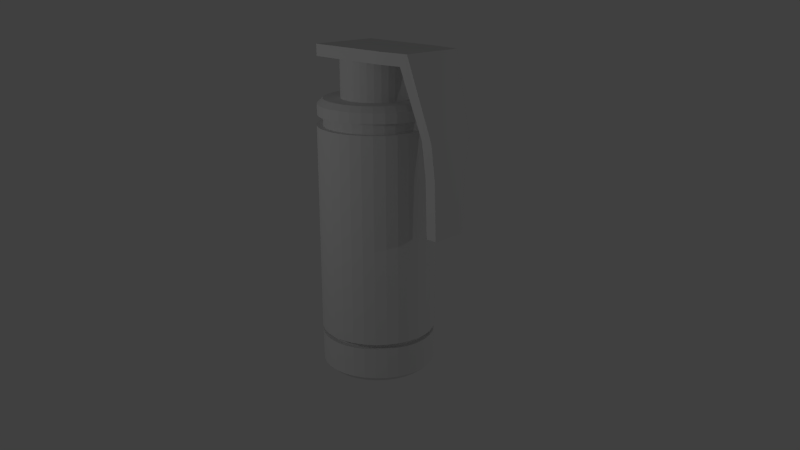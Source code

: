 # Source: flashbang.blend  (saved by Blender 2.67.0; exported with 4.5.12 LTS)
import bpy
from mathutils import Matrix  # noqa: F401  (used for matrix-valued properties, if any)

bpy.ops.wm.read_factory_settings(use_empty=True)
scene = bpy.context.scene
scene.name = 'Scene'

# ---- collections
col_collection_1 = bpy.data.collections.new('Collection 1'); scene.collection.children.link(col_collection_1)

# ---- world
world_world = bpy.data.worlds.new('World'); scene.world = world_world
world_world.color = (0.05088, 0.05088, 0.05088)
world_world.use_sun_shadow = False
world_world.sun_shadow_jitter_overblur = 0.0
world_world.cycles.sampling_method = 'MANUAL'
world_world.cycles.sample_map_resolution = 256

# ---- cameras
cam_camera = bpy.data.cameras.new('Camera')
cam_camera.clip_end = 100.0
cam_camera.lens = 35.0
cam_camera.sensor_width = 32.0
cam_camera.sensor_height = 18.0
cam_camera.ortho_scale = 7.314
cam_camera.dof.focus_distance = 0.0
cam_camera.dof.aperture_fstop = 128.0

# ---- lights
light_lamp_001 = bpy.data.lights.new('Lamp.001', 'POINT')
light_lamp_001.transmission_factor = 0.0
light_lamp_001.cutoff_distance = 30.0
light_lamp_001.energy = 100.0
light_lamp_001.shadow_buffer_clip_start = 1.001
light_lamp_001.shadow_soft_size = 0.1
light_lamp_001.shadow_maximum_resolution = 0.006
light_lamp_001.use_absolute_resolution = True
light_lamp_001.cycles.use_multiple_importance_sampling = False
light_lamp = bpy.data.lights.new('Lamp', 'POINT')
light_lamp.transmission_factor = 0.0
light_lamp.cutoff_distance = 30.0
light_lamp.energy = 100.0
light_lamp.shadow_buffer_clip_start = 1.001
light_lamp.shadow_soft_size = 0.1
light_lamp.shadow_maximum_resolution = 0.006
light_lamp.use_absolute_resolution = True
light_lamp.cycles.use_multiple_importance_sampling = False

# ---- meshes
me_cube = bpy.data.meshes.new('Cube')
me_cube.from_pydata([(-1.0, -0.6, -0.1), (-1.0, 0.6, -0.1), (0.948, 0.54, -0.1), (0.948, -0.54, -0.1), (-1.0, -0.6, 0.1), (-1.0, 0.6, 0.1), (1.1, 0.54, 0.1), (1.1, -0.54, 0.1), (0.948, 0.54, -0.1), (0.948, -0.54, -0.1), (1.1, 0.54, 0.1), (1.1, -0.54, 0.1), (1.307, 0.42, -1.207), (1.307, -0.42, -1.207), (1.507, 0.42, -1.207), (1.507, -0.42, -1.207), (1.307, 0.336, -1.807), (1.307, -0.336, -1.807), (1.507, 0.336, -1.807), (1.507, -0.336, -1.807), (1.307, 0.3024, -2.807), (1.307, -0.3024, -2.807), (1.507, 0.3024, -2.807), (1.507, -0.3024, -2.807), (0.575, 0.6, 0.1), (0.461, 0.6, -0.1), (0.575, -0.6, 0.1), (0.461, -0.6, -0.1)], [], [(4, 5, 1, 0), (24, 6, 2, 25), (6, 7, 11, 10), (26, 4, 0, 27), (27, 25, 2, 3), (26, 24, 5, 4), (8, 10, 14, 12), (7, 3, 9, 11), (2, 6, 10, 8), (3, 2, 8, 9), (13, 12, 16, 17), (10, 11, 15, 14), (11, 9, 13, 15), (9, 8, 12, 13), (19, 17, 21, 23), (12, 14, 18, 16), (14, 15, 19, 18), (15, 13, 17, 19), (22, 23, 21, 20), (17, 16, 20, 21), (16, 18, 22, 20), (18, 19, 23, 22), (5, 24, 25, 1), (7, 26, 27, 3), (0, 1, 25, 27), (7, 6, 24, 26)])
me_cube.use_remesh_preserve_volume = False
me_cube.use_remesh_preserve_attributes = False
me_cube.use_mirror_vertex_groups = False
me_cube.update()
me_cylinder_001 = bpy.data.meshes.new('Cylinder.001')
me_cylinder_001.from_pydata([(2.142e-08, 0.6, -0.6), (2.142e-08, 0.6, 0.6), (0.1171, 0.5885, -0.6), (0.1171, 0.5885, 0.6), (0.2296, 0.5543, -0.6), (0.2296, 0.5543, 0.6), (0.3333, 0.4989, -0.6), (0.3333, 0.4989, 0.6), (0.4243, 0.4243, -0.6), (0.4243, 0.4243, 0.6), (0.4989, 0.3333, -0.6), (0.4989, 0.3333, 0.6), (0.5543, 0.2296, -0.6), (0.5543, 0.2296, 0.6), (0.5885, 0.1171, -0.6), (0.5885, 0.1171, 0.6), (0.6, 1.727e-07, -0.6), (0.6, 1.727e-07, 0.6), (0.5885, -0.1171, -0.6), (0.5885, -0.1171, 0.6), (0.5543, -0.2296, -0.6), (0.5543, -0.2296, 0.6), (0.4989, -0.3333, -0.6), (0.4989, -0.3333, 0.6), (0.4243, -0.4243, -0.6), (0.4243, -0.4243, 0.6), (0.3333, -0.4989, -0.6), (0.3333, -0.4989, 0.6), (0.2296, -0.5543, -0.6), (0.2296, -0.5543, 0.6), (0.1171, -0.5885, -0.6), (0.1171, -0.5885, 0.6), (-1.741e-07, -0.6, -0.6), (-1.741e-07, -0.6, 0.6), (-0.1171, -0.5885, -0.6), (-0.1171, -0.5885, 0.6), (-0.2296, -0.5543, -0.6), (-0.2296, -0.5543, 0.6), (-0.3333, -0.4989, -0.6), (-0.3333, -0.4989, 0.6), (-0.4243, -0.4243, -0.6), (-0.4243, -0.4243, 0.6), (-0.4989, -0.3333, -0.6), (-0.4989, -0.3333, 0.6), (-0.5543, -0.2296, -0.6), (-0.5543, -0.2296, 0.6), (-0.5885, -0.1171, -0.6), (-0.5885, -0.1171, 0.6), (-0.6, 7.068e-07, -0.6), (-0.6, 7.068e-07, 0.6), (-0.5885, 0.1171, -0.6), (-0.5885, 0.1171, 0.6), (-0.5543, 0.2296, -0.6), (-0.5543, 0.2296, 0.6), (-0.4989, 0.3333, -0.6), (-0.4989, 0.3333, 0.6), (-0.4243, 0.4243, -0.6), (-0.4243, 0.4243, 0.6), (-0.3333, 0.4989, -0.6), (-0.3333, 0.4989, 0.6), (-0.2296, 0.5543, -0.6), (-0.2296, 0.5543, 0.6), (-0.1171, 0.5885, -0.6), (-0.1171, 0.5885, 0.6)], [], [(0, 1, 3, 2), (2, 3, 5, 4), (4, 5, 7, 6), (6, 7, 9, 8), (8, 9, 11, 10), (10, 11, 13, 12), (12, 13, 15, 14), (14, 15, 17, 16), (16, 17, 19, 18), (18, 19, 21, 20), (20, 21, 23, 22), (22, 23, 25, 24), (24, 25, 27, 26), (26, 27, 29, 28), (28, 29, 31, 30), (30, 31, 33, 32), (32, 33, 35, 34), (34, 35, 37, 36), (36, 37, 39, 38), (38, 39, 41, 40), (40, 41, 43, 42), (42, 43, 45, 44), (44, 45, 47, 46), (46, 47, 49, 48), (48, 49, 51, 50), (50, 51, 53, 52), (52, 53, 55, 54), (54, 55, 57, 56), (56, 57, 59, 58), (58, 59, 61, 60), (3, 1, 63, 61, 59, 57, 55, 53, 51, 49, 47, 45, 43, 41, 39, 37, 35, 33, 31, 29, 27, 25, 23, 21, 19, 17, 15, 13, 11, 9, 7, 5), (62, 63, 1, 0), (60, 61, 63, 62), (0, 2, 4, 6, 8, 10, 12, 14, 16, 18, 20, 22, 24, 26, 28, 30, 32, 34, 36, 38, 40, 42, 44, 46, 48, 50, 52, 54, 56, 58, 60, 62)])
me_cylinder_001.use_remesh_preserve_volume = False
me_cylinder_001.use_remesh_preserve_attributes = False
me_cylinder_001.use_mirror_vertex_groups = False
me_cylinder_001.update()
me_cylinder = bpy.data.meshes.new('Cylinder')
me_cylinder.from_pydata([(0.0, 1.0, -0.8033), (0.0, 1.0, 2.797), (0.1951, 0.9808, -0.8033), (0.1951, 0.9808, 2.797), (0.3827, 0.9239, -0.8033), (0.3827, 0.9239, 2.797), (0.5556, 0.8315, -0.8033), (0.5556, 0.8315, 2.797), (0.7071, 0.7071, -0.8033), (0.7071, 0.7071, 2.797), (0.8315, 0.5556, -0.8033), (0.8315, 0.5556, 2.797), (0.9239, 0.3827, -0.8033), (0.9239, 0.3827, 2.797), (0.9808, 0.1951, -0.8033), (0.9808, 0.1951, 2.797), (1.0, 7.55e-08, -0.8033), (1.0, 7.55e-08, 2.797), (0.9808, -0.1951, -0.8033), (0.9808, -0.1951, 2.797), (0.9239, -0.3827, -0.8033), (0.9239, -0.3827, 2.797), (0.8315, -0.5556, -0.8033), (0.8315, -0.5556, 2.797), (0.7071, -0.7071, -0.8033), (0.7071, -0.7071, 2.797), (0.5556, -0.8315, -0.8033), (0.5556, -0.8315, 2.797), (0.3827, -0.9239, -0.8033), (0.3827, -0.9239, 2.797), (0.1951, -0.9808, -0.8033), (0.1951, -0.9808, 2.797), (-3.258e-07, -1.0, -0.8033), (-3.258e-07, -1.0, 2.797), (-0.1951, -0.9808, -0.8033), (-0.1951, -0.9808, 2.797), (-0.3827, -0.9239, -0.8033), (-0.3827, -0.9239, 2.797), (-0.5556, -0.8315, -0.8033), (-0.5556, -0.8315, 2.797), (-0.7071, -0.7071, -0.8033), (-0.7071, -0.7071, 2.797), (-0.8315, -0.5556, -0.8033), (-0.8315, -0.5556, 2.797), (-0.9239, -0.3827, -0.8033), (-0.9239, -0.3827, 2.797), (-0.9808, -0.1951, -0.8033), (-0.9808, -0.1951, 2.797), (-1.0, 9.656e-07, -0.8033), (-1.0, 9.656e-07, 2.797), (-0.9808, 0.1951, -0.8033), (-0.9808, 0.1951, 2.797), (-0.9239, 0.3827, -0.8033), (-0.9239, 0.3827, 2.797), (-0.8315, 0.5556, -0.8033), (-0.8315, 0.5556, 2.797), (-0.7071, 0.7071, -0.8033), (-0.7071, 0.7071, 2.797), (-0.5556, 0.8315, -0.8033), (-0.5556, 0.8315, 2.797), (-0.3827, 0.9239, -0.8033), (-0.3827, 0.9239, 2.797), (-0.1951, 0.9808, -0.8033), (-0.1951, 0.9808, 2.797), (1.187e-08, 0.9, -0.8033), (0.1756, 0.8827, -0.8033), (0.3444, 0.8315, -0.8033), (0.5, 0.7483, -0.8033), (0.6364, 0.6364, -0.8033), (0.7483, 0.5, -0.8033), (0.8315, 0.3444, -0.8033), (0.8827, 0.1756, -0.8033), (0.9, 9.645e-08, -0.8033), (0.8827, -0.1756, -0.8033), (0.8315, -0.3444, -0.8033), (0.7483, -0.5, -0.8033), (0.6364, -0.6364, -0.8033), (0.5, -0.7483, -0.8033), (0.3444, -0.8315, -0.8033), (0.1756, -0.8827, -0.8033), (-2.814e-07, -0.9, -0.8033), (-0.1756, -0.8827, -0.8033), (-0.3444, -0.8315, -0.8033), (-0.5, -0.7483, -0.8033), (-0.6364, -0.6364, -0.8033), (-0.7483, -0.5, -0.8033), (-0.8315, -0.3444, -0.8033), (-0.8827, -0.1756, -0.8033), (-0.9, 8.975e-07, -0.8033), (-0.8827, 0.1756, -0.8033), (-0.8315, 0.3444, -0.8033), (-0.7483, 0.5, -0.8033), (-0.6364, 0.6364, -0.8033), (-0.5, 0.7483, -0.8033), (-0.3444, 0.8315, -0.8033), (-0.1756, 0.8827, -0.8033), (8.338e-09, 0.9, -0.8933), (0.1756, 0.8827, -0.8933), (0.3444, 0.8315, -0.8933), (0.5, 0.7483, -0.8933), (0.6364, 0.6364, -0.8933), (0.7483, 0.5, -0.8933), (0.8315, 0.3444, -0.8933), (0.8827, 0.1756, -0.8933), (0.9, 9.645e-08, -0.8933), (0.8827, -0.1756, -0.8933), (0.8315, -0.3444, -0.8933), (0.7483, -0.5, -0.8933), (0.6364, -0.6364, -0.8933), (0.5, -0.7483, -0.8933), (0.3444, -0.8315, -0.8933), (0.1756, -0.8827, -0.8933), (-2.849e-07, -0.9, -0.8933), (-0.1756, -0.8827, -0.8933), (-0.3444, -0.8315, -0.8933), (-0.5, -0.7483, -0.8933), (-0.6364, -0.6364, -0.8933), (-0.7483, -0.5, -0.8933), (-0.8315, -0.3444, -0.8933), (-0.8827, -0.1756, -0.8933), (-0.9, 8.975e-07, -0.8933), (-0.8827, 0.1756, -0.8933), (-0.8315, 0.3444, -0.8933), (-0.7483, 0.5, -0.8933), (-0.6364, 0.6364, -0.8933), (-0.5, 0.7483, -0.8933), (-0.3444, 0.8315, -0.8933), (-0.1756, 0.8827, -0.8933), (-1.724e-09, 0.99, -0.8933), (0.1931, 0.971, -0.8933), (0.3789, 0.9146, -0.8933), (0.55, 0.8232, -0.8933), (0.7, 0.7, -0.8933), (0.8232, 0.55, -0.8933), (0.9146, 0.3789, -0.8933), (0.971, 0.1931, -0.8933), (0.99, 7.443e-08, -0.8933), (0.971, -0.1931, -0.8933), (0.9146, -0.3789, -0.8933), (0.8232, -0.55, -0.8933), (0.7, -0.7, -0.8933), (0.55, -0.8232, -0.8933), (0.3789, -0.9146, -0.8933), (0.1931, -0.971, -0.8933), (-3.243e-07, -0.99, -0.8933), (-0.1931, -0.971, -0.8933), (-0.3789, -0.9146, -0.8933), (-0.55, -0.8232, -0.8933), (-0.7, -0.7, -0.8933), (-0.8232, -0.55, -0.8933), (-0.9146, -0.3789, -0.8933), (-0.971, -0.1931, -0.8933), (-0.99, 9.556e-07, -0.8933), (-0.971, 0.1931, -0.8933), (-0.9146, 0.3789, -0.8933), (-0.8232, 0.55, -0.8933), (-0.7, 0.7, -0.8933), (-0.55, 0.8232, -0.8933), (-0.3789, 0.9146, -0.8933), (-0.1931, 0.971, -0.8933), (-3.916e-09, 0.99, -1.433), (0.1931, 0.971, -1.433), (0.3789, 0.9146, -1.433), (0.55, 0.8232, -1.433), (0.7, 0.7, -1.433), (0.8232, 0.55, -1.433), (0.9146, 0.3789, -1.433), (0.971, 0.1931, -1.433), (0.99, 7.443e-08, -1.433), (0.971, -0.1931, -1.433), (0.9146, -0.3789, -1.433), (0.8232, -0.55, -1.433), (0.7, -0.7, -1.433), (0.55, -0.8232, -1.433), (0.3789, -0.9146, -1.433), (0.1931, -0.971, -1.433), (-3.265e-07, -0.99, -1.433), (-0.1931, -0.971, -1.433), (-0.3789, -0.9146, -1.433), (-0.55, -0.8232, -1.433), (-0.7, -0.7, -1.433), (-0.8232, -0.55, -1.433), (-0.9146, -0.3789, -1.433), (-0.971, -0.1931, -1.433), (-0.99, 9.556e-07, -1.433), (-0.971, 0.1931, -1.433), (-0.9146, 0.3789, -1.433), (-0.8232, 0.55, -1.433), (-0.7, 0.7, -1.433), (-0.55, 0.8232, -1.433), (-0.3789, 0.9146, -1.433), (-0.1931, 0.971, -1.433), (1.963e-08, 0.891, -1.523), (0.1738, 0.8739, -1.523), (0.341, 0.8232, -1.523), (0.495, 0.7408, -1.523), (0.63, 0.63, -1.523), (0.7408, 0.495, -1.523), (0.8232, 0.341, -1.523), (0.8739, 0.1738, -1.523), (0.891, 9.734e-08, -1.523), (0.8739, -0.1738, -1.523), (0.8232, -0.341, -1.523), (0.7408, -0.495, -1.523), (0.63, -0.63, -1.523), (0.495, -0.7408, -1.523), (0.341, -0.8232, -1.523), (0.1738, -0.8739, -1.523), (-2.707e-07, -0.891, -1.523), (-0.1738, -0.8739, -1.523), (-0.341, -0.8232, -1.523), (-0.495, -0.7408, -1.523), (-0.63, -0.63, -1.523), (-0.7408, -0.495, -1.523), (-0.8232, -0.341, -1.523), (-0.8739, -0.1738, -1.523), (-0.891, 8.904e-07, -1.523), (-0.8739, 0.1738, -1.523), (-0.8232, 0.341, -1.523), (-0.7408, 0.495, -1.523), (-0.63, 0.63, -1.523), (-0.495, 0.7408, -1.523), (-0.341, 0.8232, -1.523), (-0.1738, 0.8739, -1.523), (1.187e-08, 0.9, 2.797), (0.1756, 0.8827, 2.797), (0.3444, 0.8315, 2.797), (0.5, 0.7483, 2.797), (0.6364, 0.6364, 2.797), (0.7483, 0.5, 2.797), (0.8315, 0.3444, 2.797), (0.8827, 0.1756, 2.797), (0.9, 9.645e-08, 2.797), (0.8827, -0.1756, 2.797), (0.8315, -0.3444, 2.797), (0.7483, -0.5, 2.797), (0.6364, -0.6364, 2.797), (0.5, -0.7483, 2.797), (0.3444, -0.8315, 2.797), (0.1756, -0.8827, 2.797), (-2.814e-07, -0.9, 2.797), (-0.1756, -0.8827, 2.797), (-0.3444, -0.8315, 2.797), (-0.5, -0.7483, 2.797), (-0.6364, -0.6364, 2.797), (-0.7483, -0.5, 2.797), (-0.8315, -0.3444, 2.797), (-0.8827, -0.1756, 2.797), (-0.9, 8.975e-07, 2.797), (-0.8827, 0.1756, 2.797), (-0.8315, 0.3444, 2.797), (-0.7483, 0.5, 2.797), (-0.6364, 0.6364, 2.797), (-0.5, 0.7483, 2.797), (-0.3444, 0.8315, 2.797), (-0.1756, 0.8827, 2.797), (7.159e-09, 0.9, 2.977), (0.1756, 0.8827, 2.977), (0.3444, 0.8315, 2.977), (0.5, 0.7483, 2.977), (0.6364, 0.6364, 2.977), (0.7483, 0.5, 2.977), (0.8315, 0.3444, 2.977), (0.8827, 0.1756, 2.977), (0.9, 9.645e-08, 2.977), (0.8827, -0.1756, 2.977), (0.8315, -0.3444, 2.977), (0.7483, -0.5, 2.977), (0.6364, -0.6364, 2.977), (0.5, -0.7483, 2.977), (0.3444, -0.8315, 2.977), (0.1756, -0.8827, 2.977), (-2.861e-07, -0.9, 2.977), (-0.1756, -0.8827, 2.977), (-0.3444, -0.8315, 2.977), (-0.5, -0.7483, 2.977), (-0.6364, -0.6364, 2.977), (-0.7483, -0.5, 2.977), (-0.8315, -0.3444, 2.977), (-0.8827, -0.1756, 2.977), (-0.9, 8.975e-07, 2.977), (-0.8827, 0.1756, 2.977), (-0.8315, 0.3444, 2.977), (-0.7483, 0.5, 2.977), (-0.6364, 0.6364, 2.977), (-0.5, 0.7483, 2.977), (-0.3444, 0.8315, 2.977), (-0.1756, 0.8827, 2.977), (-4.08e-11, 0.99, 2.977), (0.1931, 0.971, 2.977), (0.3789, 0.9146, 2.977), (0.55, 0.8232, 2.977), (0.7, 0.7, 2.977), (0.8232, 0.55, 2.977), (0.9146, 0.3789, 2.977), (0.971, 0.1931, 2.977), (0.99, 7.443e-08, 2.977), (0.971, -0.1931, 2.977), (0.9146, -0.3789, 2.977), (0.8232, -0.55, 2.977), (0.7, -0.7, 2.977), (0.55, -0.8232, 2.977), (0.3789, -0.9146, 2.977), (0.1931, -0.971, 2.977), (-3.226e-07, -0.99, 2.977), (-0.1931, -0.971, 2.977), (-0.3789, -0.9146, 2.977), (-0.55, -0.8232, 2.977), (-0.7, -0.7, 2.977), (-0.8232, -0.55, 2.977), (-0.9146, -0.3789, 2.977), (-0.971, -0.1931, 2.977), (-0.99, 9.556e-07, 2.977), (-0.971, 0.1931, 2.977), (-0.9146, 0.3789, 2.977), (-0.8232, 0.55, 2.977), (-0.7, 0.7, 2.977), (-0.55, 0.8232, 2.977), (-0.3789, 0.9146, 2.977), (-0.1931, 0.971, 2.977), (3.856e-09, 0.99, 3.157), (0.1931, 0.971, 3.157), (0.3789, 0.9146, 3.157), (0.55, 0.8232, 3.157), (0.7, 0.7, 3.157), (0.8232, 0.55, 3.157), (0.9146, 0.3789, 3.157), (0.971, 0.1931, 3.157), (0.99, 7.443e-08, 3.157), (0.971, -0.1931, 3.157), (0.9146, -0.3789, 3.157), (0.8232, -0.55, 3.157), (0.7, -0.7, 3.157), (0.55, -0.8232, 3.157), (0.3789, -0.9146, 3.157), (0.1931, -0.971, 3.157), (-3.187e-07, -0.99, 3.157), (-0.1931, -0.971, 3.157), (-0.3789, -0.9146, 3.157), (-0.55, -0.8232, 3.157), (-0.7, -0.7, 3.157), (-0.8232, -0.55, 3.157), (-0.9146, -0.3789, 3.157), (-0.971, -0.1931, 3.157), (-0.99, 9.556e-07, 3.157), (-0.971, 0.1931, 3.157), (-0.9146, 0.3789, 3.157), (-0.8232, 0.55, 3.157), (-0.7, 0.7, 3.157), (-0.55, 0.8232, 3.157), (-0.3789, 0.9146, 3.157), (-0.1931, 0.971, 3.157), (5.646e-09, 0.891, 3.247), (0.1738, 0.8739, 3.247), (0.341, 0.8232, 3.247), (0.495, 0.7408, 3.247), (0.63, 0.63, 3.247), (0.7408, 0.495, 3.247), (0.8232, 0.341, 3.247), (0.8739, 0.1738, 3.247), (0.891, 9.734e-08, 3.247), (0.8739, -0.1738, 3.247), (0.8232, -0.341, 3.247), (0.7408, -0.495, 3.247), (0.63, -0.63, 3.247), (0.495, -0.7408, 3.247), (0.341, -0.8232, 3.247), (0.1738, -0.8739, 3.247), (-2.847e-07, -0.891, 3.247), (-0.1738, -0.8739, 3.247), (-0.341, -0.8232, 3.247), (-0.495, -0.7408, 3.247), (-0.63, -0.63, 3.247), (-0.7408, -0.495, 3.247), (-0.8232, -0.341, 3.247), (-0.8739, -0.1738, 3.247), (-0.891, 8.904e-07, 3.247), (-0.8739, 0.1738, 3.247), (-0.8232, 0.341, 3.247), (-0.7408, 0.495, 3.247), (-0.63, 0.63, 3.247), (-0.495, 0.7408, 3.247), (-0.341, 0.8232, 3.247), (-0.1738, 0.8739, 3.247)], [], [(0, 1, 3, 2), (2, 3, 5, 4), (4, 5, 7, 6), (6, 7, 9, 8), (8, 9, 11, 10), (10, 11, 13, 12), (12, 13, 15, 14), (14, 15, 17, 16), (16, 17, 19, 18), (18, 19, 21, 20), (20, 21, 23, 22), (22, 23, 25, 24), (24, 25, 27, 26), (26, 27, 29, 28), (28, 29, 31, 30), (30, 31, 33, 32), (32, 33, 35, 34), (34, 35, 37, 36), (36, 37, 39, 38), (38, 39, 41, 40), (40, 41, 43, 42), (42, 43, 45, 44), (44, 45, 47, 46), (46, 47, 49, 48), (48, 49, 51, 50), (50, 51, 53, 52), (52, 53, 55, 54), (54, 55, 57, 56), (56, 57, 59, 58), (58, 59, 61, 60), (15, 13, 230, 231), (62, 63, 1, 0), (60, 61, 63, 62), (40, 42, 85, 84), (66, 67, 99, 98), (16, 18, 73, 72), (54, 56, 92, 91), (30, 32, 80, 79), (6, 8, 68, 67), (44, 46, 87, 86), (0, 2, 65, 64), (20, 22, 75, 74), (58, 60, 94, 93), (34, 36, 82, 81), (10, 12, 70, 69), (48, 50, 89, 88), (24, 26, 77, 76), (62, 0, 64, 95), (38, 40, 84, 83), (14, 16, 72, 71), (52, 54, 91, 90), (28, 30, 79, 78), (4, 6, 67, 66), (42, 44, 86, 85), (18, 20, 74, 73), (56, 58, 93, 92), (32, 34, 81, 80), (8, 10, 69, 68), (46, 48, 88, 87), (22, 24, 76, 75), (60, 62, 95, 94), (36, 38, 83, 82), (12, 14, 71, 70), (50, 52, 90, 89), (26, 28, 78, 77), (2, 4, 66, 65), (101, 102, 134, 133), (92, 93, 125, 124), (87, 88, 120, 119), (82, 83, 115, 114), (77, 78, 110, 109), (72, 73, 105, 104), (67, 68, 100, 99), (93, 94, 126, 125), (88, 89, 121, 120), (83, 84, 116, 115), (78, 79, 111, 110), (73, 74, 106, 105), (68, 69, 101, 100), (94, 95, 127, 126), (89, 90, 122, 121), (84, 85, 117, 116), (79, 80, 112, 111), (74, 75, 107, 106), (69, 70, 102, 101), (64, 65, 97, 96), (95, 64, 96, 127), (90, 91, 123, 122), (85, 86, 118, 117), (80, 81, 113, 112), (75, 76, 108, 107), (70, 71, 103, 102), (65, 66, 98, 97), (91, 92, 124, 123), (86, 87, 119, 118), (81, 82, 114, 113), (76, 77, 109, 108), (71, 72, 104, 103), (136, 137, 169, 168), (96, 97, 129, 128), (127, 96, 128, 159), (122, 123, 155, 154), (117, 118, 150, 149), (112, 113, 145, 144), (107, 108, 140, 139), (102, 103, 135, 134), (97, 98, 130, 129), (123, 124, 156, 155), (118, 119, 151, 150), (113, 114, 146, 145), (108, 109, 141, 140), (103, 104, 136, 135), (98, 99, 131, 130), (124, 125, 157, 156), (119, 120, 152, 151), (114, 115, 147, 146), (109, 110, 142, 141), (104, 105, 137, 136), (99, 100, 132, 131), (125, 126, 158, 157), (120, 121, 153, 152), (115, 116, 148, 147), (110, 111, 143, 142), (105, 106, 138, 137), (100, 101, 133, 132), (126, 127, 159, 158), (121, 122, 154, 153), (116, 117, 149, 148), (111, 112, 144, 143), (106, 107, 139, 138), (171, 172, 204, 203), (131, 132, 164, 163), (157, 158, 190, 189), (152, 153, 185, 184), (147, 148, 180, 179), (142, 143, 175, 174), (137, 138, 170, 169), (132, 133, 165, 164), (158, 159, 191, 190), (153, 154, 186, 185), (148, 149, 181, 180), (143, 144, 176, 175), (138, 139, 171, 170), (133, 134, 166, 165), (128, 129, 161, 160), (159, 128, 160, 191), (154, 155, 187, 186), (149, 150, 182, 181), (144, 145, 177, 176), (139, 140, 172, 171), (134, 135, 167, 166), (129, 130, 162, 161), (155, 156, 188, 187), (150, 151, 183, 182), (145, 146, 178, 177), (140, 141, 173, 172), (135, 136, 168, 167), (130, 131, 163, 162), (156, 157, 189, 188), (151, 152, 184, 183), (146, 147, 179, 178), (141, 142, 174, 173), (192, 193, 194, 195, 196, 197, 198, 199, 200, 201, 202, 203, 204, 205, 206, 207, 208, 209, 210, 211, 212, 213, 214, 215, 216, 217, 218, 219, 220, 221, 222, 223), (166, 167, 199, 198), (161, 162, 194, 193), (187, 188, 220, 219), (182, 183, 215, 214), (177, 178, 210, 209), (172, 173, 205, 204), (167, 168, 200, 199), (162, 163, 195, 194), (188, 189, 221, 220), (183, 184, 216, 215), (178, 179, 211, 210), (173, 174, 206, 205), (168, 169, 201, 200), (163, 164, 196, 195), (189, 190, 222, 221), (184, 185, 217, 216), (179, 180, 212, 211), (174, 175, 207, 206), (169, 170, 202, 201), (164, 165, 197, 196), (190, 191, 223, 222), (185, 186, 218, 217), (180, 181, 213, 212), (175, 176, 208, 207), (170, 171, 203, 202), (165, 166, 198, 197), (160, 161, 193, 192), (191, 160, 192, 223), (186, 187, 219, 218), (181, 182, 214, 213), (176, 177, 209, 208), (231, 230, 262, 263), (53, 51, 249, 250), (29, 27, 237, 238), (5, 3, 225, 226), (43, 41, 244, 245), (19, 17, 232, 233), (57, 55, 251, 252), (33, 31, 239, 240), (9, 7, 227, 228), (47, 45, 246, 247), (3, 1, 224, 225), (23, 21, 234, 235), (61, 59, 253, 254), (37, 35, 241, 242), (13, 11, 229, 230), (51, 49, 248, 249), (27, 25, 236, 237), (1, 63, 255, 224), (41, 39, 243, 244), (17, 15, 231, 232), (55, 53, 250, 251), (31, 29, 238, 239), (7, 5, 226, 227), (45, 43, 245, 246), (21, 19, 233, 234), (59, 57, 252, 253), (35, 33, 240, 241), (11, 9, 228, 229), (49, 47, 247, 248), (25, 23, 235, 236), (63, 61, 254, 255), (39, 37, 242, 243), (266, 265, 297, 298), (226, 225, 257, 258), (252, 251, 283, 284), (247, 246, 278, 279), (242, 241, 273, 274), (237, 236, 268, 269), (232, 231, 263, 264), (227, 226, 258, 259), (253, 252, 284, 285), (248, 247, 279, 280), (243, 242, 274, 275), (238, 237, 269, 270), (233, 232, 264, 265), (228, 227, 259, 260), (254, 253, 285, 286), (249, 248, 280, 281), (244, 243, 275, 276), (239, 238, 270, 271), (234, 233, 265, 266), (229, 228, 260, 261), (255, 254, 286, 287), (250, 249, 281, 282), (245, 244, 276, 277), (240, 239, 271, 272), (235, 234, 266, 267), (230, 229, 261, 262), (225, 224, 256, 257), (224, 255, 287, 256), (251, 250, 282, 283), (246, 245, 277, 278), (241, 240, 272, 273), (236, 235, 267, 268), (301, 300, 332, 333), (261, 260, 292, 293), (287, 286, 318, 319), (282, 281, 313, 314), (277, 276, 308, 309), (272, 271, 303, 304), (267, 266, 298, 299), (262, 261, 293, 294), (257, 256, 288, 289), (256, 287, 319, 288), (283, 282, 314, 315), (278, 277, 309, 310), (273, 272, 304, 305), (268, 267, 299, 300), (263, 262, 294, 295), (258, 257, 289, 290), (284, 283, 315, 316), (279, 278, 310, 311), (274, 273, 305, 306), (269, 268, 300, 301), (264, 263, 295, 296), (259, 258, 290, 291), (285, 284, 316, 317), (280, 279, 311, 312), (275, 274, 306, 307), (270, 269, 301, 302), (265, 264, 296, 297), (260, 259, 291, 292), (286, 285, 317, 318), (281, 280, 312, 313), (276, 275, 307, 308), (271, 270, 302, 303), (336, 335, 367, 368), (296, 295, 327, 328), (291, 290, 322, 323), (317, 316, 348, 349), (312, 311, 343, 344), (307, 306, 338, 339), (302, 301, 333, 334), (297, 296, 328, 329), (292, 291, 323, 324), (318, 317, 349, 350), (313, 312, 344, 345), (308, 307, 339, 340), (303, 302, 334, 335), (298, 297, 329, 330), (293, 292, 324, 325), (319, 318, 350, 351), (314, 313, 345, 346), (309, 308, 340, 341), (304, 303, 335, 336), (299, 298, 330, 331), (294, 293, 325, 326), (289, 288, 320, 321), (288, 319, 351, 320), (315, 314, 346, 347), (310, 309, 341, 342), (305, 304, 336, 337), (300, 299, 331, 332), (295, 294, 326, 327), (290, 289, 321, 322), (316, 315, 347, 348), (311, 310, 342, 343), (306, 305, 337, 338), (353, 352, 383, 382, 381, 380, 379, 378, 377, 376, 375, 374, 373, 372, 371, 370, 369, 368, 367, 366, 365, 364, 363, 362, 361, 360, 359, 358, 357, 356, 355, 354), (331, 330, 362, 363), (326, 325, 357, 358), (321, 320, 352, 353), (320, 351, 383, 352), (347, 346, 378, 379), (342, 341, 373, 374), (337, 336, 368, 369), (332, 331, 363, 364), (327, 326, 358, 359), (322, 321, 353, 354), (348, 347, 379, 380), (343, 342, 374, 375), (338, 337, 369, 370), (333, 332, 364, 365), (328, 327, 359, 360), (323, 322, 354, 355), (349, 348, 380, 381), (344, 343, 375, 376), (339, 338, 370, 371), (334, 333, 365, 366), (329, 328, 360, 361), (324, 323, 355, 356), (350, 349, 381, 382), (345, 344, 376, 377), (340, 339, 371, 372), (335, 334, 366, 367), (330, 329, 361, 362), (325, 324, 356, 357), (351, 350, 382, 383), (346, 345, 377, 378), (341, 340, 372, 373)])
me_cylinder.use_remesh_preserve_volume = False
me_cylinder.use_remesh_preserve_attributes = False
me_cylinder.use_mirror_vertex_groups = False
me_cylinder.update()

# ---- objects
ob_lamp_001 = bpy.data.objects.new('Lamp.001', light_lamp_001)
ob_cube = bpy.data.objects.new('Cube', me_cube)
ob_cylinder_001 = bpy.data.objects.new('Cylinder.001', me_cylinder_001)
ob_cylinder = bpy.data.objects.new('Cylinder', me_cylinder)
ob_lamp = bpy.data.objects.new('Lamp', light_lamp)
ob_camera = bpy.data.objects.new('Camera', cam_camera)

# ---- transforms, parenting, visibility, modifiers, constraints
ob_lamp_001.location = (11.08, 8.005, 5.904)
ob_lamp_001.rotation_euler = (0.6503, 0.05522, 1.866)
ob_lamp_001.lock_rotations_4d = False
ob_lamp_001.empty_display_type = 'ARROWS'
ob_lamp_001.color = (0.0, 0.0, 0.0, 0.0)
ob_lamp_001.lineart.crease_threshold = 0.0
ob_cube.location = (0.2, 0.0, 5.6)
ob_cube.lineart.crease_threshold = 0.0
ob_cylinder_001.location = (0.0, 0.0, 4.9)
ob_cylinder_001.lineart.crease_threshold = 0.0
ob_cylinder.location = (0.0, 0.0, 1.6)
ob_cylinder.lineart.crease_threshold = 0.0
ob_lamp.location = (-0.9238, -7.995, 5.904)
ob_lamp.rotation_euler = (0.6503, 0.05522, 1.866)
ob_lamp.lock_rotations_4d = False
ob_lamp.empty_display_type = 'ARROWS'
ob_lamp.color = (0.0, 0.0, 0.0, 0.0)
ob_lamp.lineart.crease_threshold = 0.0
ob_camera.location = (10.81, -9.62, 7.289)
ob_camera.rotation_euler = (1.258, 0.002431, 0.816)
ob_camera.scale = (1.0, 1.0, 1.0)
ob_camera.lock_rotations_4d = False
ob_camera.empty_display_type = 'ARROWS'
ob_camera.color = (0.0, 0.0, 0.0, 0.0)
ob_camera.display_type = 'WIRE'
ob_camera.lineart.crease_threshold = 0.0

# ---- collection membership
col_collection_1.objects.link(ob_lamp_001)
col_collection_1.objects.link(ob_cube)
col_collection_1.objects.link(ob_cylinder_001)
col_collection_1.objects.link(ob_cylinder)
col_collection_1.objects.link(ob_lamp)
col_collection_1.objects.link(ob_camera)

# ---- scene / render settings (as saved in the file)
scene.camera = ob_camera
scene.frame_start = 1; scene.frame_end = 250; scene.frame_set(1)
scene.render.engine = 'BLENDER_EEVEE_NEXT'
scene.render.image_settings.color_mode = 'RGB'
scene.render.image_settings.compression = 90
scene.render.resolution_percentage = 50
scene.render.dither_intensity = 0.0
scene.cycles.use_denoising = False
scene.cycles.samples = 10
scene.cycles.sampling_pattern = 'TABULATED_SOBOL'
scene.cycles.light_sampling_threshold = 0.0
scene.cycles.use_adaptive_sampling = False
scene.cycles.use_light_tree = False
scene.cycles.blur_glossy = 0.0
scene.cycles.volume_bounces = 1
scene.cycles.pixel_filter_type = 'GAUSSIAN'
scene.cycles.sample_clamp_indirect = 0.0
scene.view_settings.view_transform = 'Standard'
bpy.context.view_layer.update()
